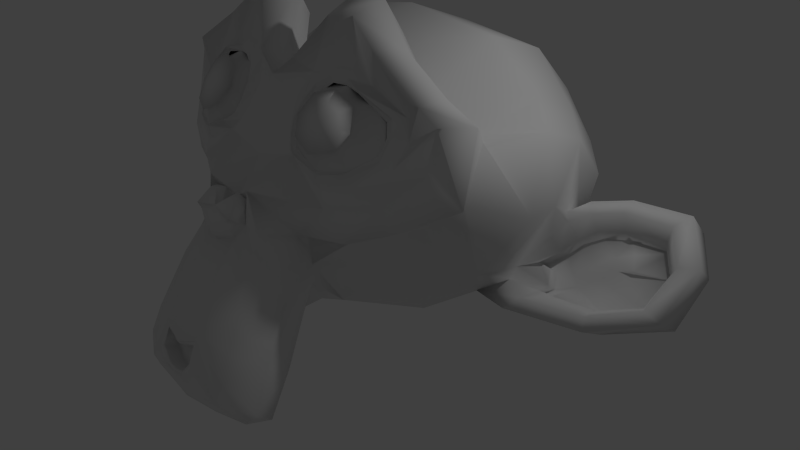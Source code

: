 # Source: monkey.blend  (saved by Blender 2.74.0; exported with 4.5.12 LTS)
import bpy
from mathutils import Matrix  # noqa: F401  (used for matrix-valued properties, if any)

bpy.ops.wm.read_factory_settings(use_empty=True)
scene = bpy.context.scene
scene.name = 'Scene'

# ---- collections
col_collection_1 = bpy.data.collections.new('Collection 1'); scene.collection.children.link(col_collection_1)

# ---- materials (node trees are filled in below, after node groups)
mat_material = bpy.data.materials.new('Material')
mat_material.alpha_threshold = 0.0
mat_material.use_transparent_shadow = False
mat_material.roughness = 0.5

# ---- material node trees

# ---- world
world_world = bpy.data.worlds.new('World'); scene.world = world_world
world_world.color = (0.05088, 0.05088, 0.05088)
world_world.use_sun_shadow = False
world_world.sun_shadow_jitter_overblur = 0.0
world_world.cycles.sampling_method = 'MANUAL'
world_world.cycles.sample_map_resolution = 256

# ---- cameras
cam_camera = bpy.data.cameras.new('Camera')
cam_camera.clip_end = 100.0
cam_camera.lens = 35.0
cam_camera.sensor_width = 32.0
cam_camera.sensor_height = 18.0
cam_camera.ortho_scale = 7.314
cam_camera.dof.focus_distance = 0.0
cam_camera.dof.aperture_fstop = 128.0

# ---- lights
light_lamp = bpy.data.lights.new('Lamp', 'POINT')
light_lamp.transmission_factor = 0.0
light_lamp.cutoff_distance = 30.0
light_lamp.energy = 100.0
light_lamp.shadow_buffer_clip_start = 1.001
light_lamp.shadow_soft_size = 0.1
light_lamp.shadow_maximum_resolution = 0.006
light_lamp.use_absolute_resolution = True
light_lamp.cycles.use_multiple_importance_sampling = False

# ---- meshes
me_suzanne = bpy.data.meshes.new('Suzanne')
me_suzanne.from_pydata([(1.198, -1.505, 3.166), (-1.198, -1.505, 3.166), (1.369, -1.435, 2.887), (-1.369, -1.435, 2.887), (1.497, -1.247, 2.631), (-1.497, -1.247, 2.631), (0.9626, -1.455, 2.513), (-0.9626, -1.455, 2.513), (0.9626, -1.602, 2.793), (-0.9626, -1.602, 2.793), (0.9626, -1.588, 3.119), (-0.9626, -1.588, 3.119), (0.7487, -1.575, 3.214), (-0.7487, -1.575, 3.214), (0.5562, -1.559, 2.971), (-0.5562, -1.559, 2.971), (0.4278, -1.407, 2.739), (-0.4278, -1.407, 2.739), (0.2139, -1.137, 3.176), (-0.2139, -1.137, 3.176), (0.3851, -1.331, 3.308), (-0.3851, -1.331, 3.308), (0.6632, -1.456, 3.392), (-0.6632, -1.456, 3.392), (0.7487, -1.324, 3.586), (-0.7487, -1.324, 3.586), (0.5562, -1.104, 3.644), (-0.5562, -1.104, 3.644), (0.4278, -0.8192, 3.607), (-0.4278, -0.8192, 3.607), (0.9626, -0.6285, 3.736), (-0.9626, -0.6285, 3.736), (0.9626, -0.9547, 3.75), (-0.9626, -0.9547, 3.75), (0.9626, -1.24, 3.633), (-0.9626, -1.24, 3.633), (1.198, -1.253, 3.539), (-1.198, -1.253, 3.539), (1.369, -0.9797, 3.56), (-1.369, -0.9797, 3.56), (1.497, -0.6598, 3.499), (-1.497, -0.6598, 3.499), (1.711, -0.9239, 3.032), (-1.711, -0.9239, 3.032), (1.54, -1.172, 3.2), (-1.54, -1.172, 3.2), (1.284, -1.367, 3.332), (-1.284, -1.367, 3.332), (1.305, -1.402, 3.356), (-1.305, -1.402, 3.356), (1.219, -1.276, 3.58), (-1.219, -1.276, 3.58), (0.9626, -1.27, 3.705), (-0.9626, -1.27, 3.705), (0.7273, -1.365, 3.64), (-0.7273, -1.365, 3.64), (0.6204, -1.509, 3.427), (-0.6204, -1.509, 3.427), (0.7273, -1.641, 3.233), (-0.7273, -1.641, 3.233), (0.9626, -1.526, 3.439), (-0.9626, -1.526, 3.439), (0.9626, -1.665, 3.12), (-0.9626, -1.665, 3.12), (1.219, -1.552, 3.173), (-1.219, -1.552, 3.173), (4.259e-16, -1.044, 3.733), (4.444e-16, -1.341, 3.676), (8.046e-16, -2.728, 1.205), (6.773e-16, -2.283, 2.092), (6.305e-16, -2.115, 2.417), (8.382e-16, -2.836, 0.9682), (4.486e-16, -0.7609, 3.464), (3.96e-16, -0.4383, 3.788), (4.008e-16, 2.599, 2.819), (5.471e-16, 2.775, 1.589), (7.123e-16, 1.966, 0.5088), (8.169e-16, 0.1904, 0.2122), (0.5562, -1.583, 2.057), (-0.5562, -1.583, 2.057), (0.8557, -1.984, 1.502), (-0.8557, -1.984, 1.502), (0.9626, -2.38, 0.9176), (-0.9626, -2.38, 0.9176), (1.005, -2.591, 0.4147), (-1.005, -2.591, 0.4147), (0.8985, -2.657, 0.2787), (-0.8985, -2.657, 0.2787), (0.492, -2.764, 0.2735), (-0.492, -2.764, 0.2735), (9.247e-16, -2.841, 0.274), (1.198, -1.44, 2.116), (-1.198, -1.44, 2.116), (1.733, -1.302, 2.358), (-1.733, -1.302, 2.358), (2.268, -0.802, 2.64), (-2.268, -0.802, 2.64), (2.353, -0.7072, 3.505), (-2.353, -0.7072, 3.505), (1.947, -0.6942, 3.677), (-1.947, -0.6942, 3.677), (1.348, -0.6561, 4.039), (-1.348, -0.6561, 4.039), (0.8771, -0.5228, 4.465), (-0.8771, -0.5228, 4.465), (0.4278, -0.6358, 4.412), (-0.4278, -0.6358, 4.412), (0.1711, -0.9657, 3.887), (-0.1711, -0.9657, 3.887), (0.4492, -1.139, 3.745), (-0.4492, -1.139, 3.745), (0.3423, -1.289, 3.485), (-0.3423, -1.289, 3.485), (0.5562, -1.559, 2.971), (-0.5562, -1.559, 2.971), (1.027, -1.59, 2.734), (-1.027, -1.59, 2.734), (1.348, -1.448, 2.792), (-1.348, -1.448, 2.792), (1.711, -1.203, 3.04), (-1.711, -1.203, 3.04), (1.754, -1.035, 3.288), (-1.754, -1.035, 3.288), (1.647, -0.9506, 3.489), (-1.647, -0.9506, 3.489), (1.177, -0.9787, 3.715), (-1.177, -0.9787, 3.715), (0.6845, -1.019, 3.845), (-0.6845, -1.019, 3.845), (8.339e-16, -2.86, 1.01), (0.2995, -2.788, 1.116), (-0.2995, -2.788, 1.116), (0.3209, -2.915, 0.8144), (-0.3209, -2.915, 0.8144), (0.1711, -2.951, 0.6841), (-0.1711, -2.951, 0.6841), (8.814e-16, -2.945, 0.6544), (6.38e-16, -2.02, 2.327), (6.202e-16, -1.919, 2.439), (0.2781, -1.931, 2.422), (-0.2781, -1.931, 2.422), (0.3423, -2.068, 2.256), (-0.3423, -2.068, 2.256), (0.2353, -2.146, 2.103), (-0.2353, -2.146, 2.103), (1.091, -1.615, 2.544), (-1.091, -1.615, 2.544), (1.69, -1.353, 2.703), (-1.69, -1.353, 2.703), (1.989, -1.072, 3.003), (-1.989, -1.072, 3.003), (2.032, -0.9328, 3.477), (-2.032, -0.9328, 3.477), (1.883, -1.032, 3.673), (-1.883, -1.032, 3.673), (1.198, -0.9881, 4.083), (-1.198, -0.9881, 4.083), (0.8557, -0.9329, 4.355), (-0.8557, -0.9329, 4.355), (0.5562, -1.004, 4.326), (-0.5562, -1.004, 4.326), (0.2781, -1.274, 3.889), (-0.2781, -1.274, 3.889), (0.3423, -2.018, 2.636), (-0.3423, -2.018, 2.636), (0.5776, -2.315, 1.7), (-0.5776, -2.315, 1.7), (0.6845, -2.658, 1.08), (-0.6845, -2.658, 1.08), (0.7273, -2.784, 0.7779), (-0.7273, -2.784, 0.7779), (0.6418, -2.857, 0.5174), (-0.6418, -2.857, 0.5174), (0.4492, -2.881, 0.4819), (-0.4492, -2.881, 0.4819), (9.049e-16, -2.923, 0.4585), (5.58e-16, -1.596, 2.841), (4.98e-16, -1.433, 3.273), (0.8985, -0.9719, 3.839), (-0.8985, -0.9719, 3.839), (0.4492, -1.505, 3.089), (-0.4492, -1.505, 3.089), (0.3637, -1.415, 3.261), (-0.3637, -1.415, 3.261), (0.3209, -2.74, 1.187), (-0.3209, -2.74, 1.187), (0.2139, -2.404, 1.76), (-0.2139, -2.404, 1.76), (7.232e-16, -2.404, 1.76), (6.841e-16, -2.206, 2.014), (0.2567, -2.211, 2.198), (-0.2567, -2.211, 2.198), (0.3637, -2.175, 2.328), (-0.3637, -2.175, 2.328), (0.2995, -1.995, 2.517), (-0.2995, -1.995, 2.517), (0.107, -1.983, 2.535), (-0.107, -1.983, 2.535), (6.325e-16, -2.21, 2.429), (0.1284, -2.09, 2.53), (-0.1284, -2.09, 2.53), (0.2567, -2.102, 2.512), (-0.2567, -2.102, 2.512), (0.2995, -2.246, 2.376), (-0.2995, -2.246, 2.376), (0.2139, -2.228, 2.287), (-0.2139, -2.228, 2.287), (6.642e-16, -2.288, 2.199), (0.7059, -1.757, 1.762), (-0.7059, -1.757, 1.762), (0.4492, -2.004, 2.161), (-0.4492, -2.004, 2.161), (0.492, -2.112, 2.002), (-0.492, -2.112, 2.002), (0.6418, -1.661, 1.904), (-0.6418, -1.661, 1.904), (8.761e-16, -2.921, 0.6899), (0.1284, -2.909, 0.7076), (-0.1284, -2.909, 0.7076), (0.2567, -2.891, 0.8499), (-0.2567, -2.891, 0.8499), (0.2567, -2.806, 1.051), (-0.2567, -2.806, 1.051), (8.474e-16, -2.707, 0.8546), (0.2567, -2.676, 0.9374), (-0.2567, -2.676, 0.9374), (0.2567, -2.719, 0.7597), (-0.2567, -2.719, 0.7597), (0.1284, -2.761, 0.6591), (-0.1284, -2.761, 0.6591), (8.765e-16, -2.773, 0.6414), (0.4706, -1.456, 3.314), (-0.4706, -1.456, 3.314), (0.5134, -1.534, 3.161), (-0.5134, -1.534, 3.161), (0.9199, -1.079, 3.757), (-0.9199, -1.079, 3.757), (0.7487, -1.127, 3.763), (-0.7487, -1.127, 3.763), (1.155, -1.163, 3.71), (-1.155, -1.163, 3.71), (1.54, -1.057, 3.484), (-1.54, -1.057, 3.484), (1.604, -1.136, 3.33), (-1.604, -1.136, 3.33), (1.583, -1.262, 3.105), (-1.583, -1.262, 3.105), (1.305, -1.494, 2.953), (-1.305, -1.494, 2.953), (1.027, -1.607, 2.9), (-1.027, -1.607, 2.9), (0.6204, -1.624, 3.066), (-0.6204, -1.624, 3.066), (0.492, -1.336, 3.492), (-0.492, -1.336, 3.492), (0.5776, -1.216, 3.669), (-0.5776, -1.216, 3.669), (0.6418, -1.187, 3.597), (-0.6418, -1.187, 3.597), (0.5348, -1.283, 3.456), (-0.5348, -1.283, 3.456), (0.6632, -1.547, 3.066), (-0.6632, -1.547, 3.066), (1.027, -1.536, 2.929), (-1.027, -1.536, 2.929), (1.262, -1.435, 2.964), (-1.262, -1.435, 2.964), (1.497, -1.22, 3.129), (-1.497, -1.22, 3.129), (1.519, -1.112, 3.288), (-1.519, -1.112, 3.288), (1.455, -1.046, 3.424), (-1.455, -1.046, 3.424), (1.134, -1.121, 3.656), (-1.134, -1.121, 3.656), (0.7701, -1.145, 3.698), (-0.7701, -1.145, 3.698), (0.9199, -1.098, 3.692), (-0.9199, -1.098, 3.692), (0.5562, -1.457, 3.16), (-0.5562, -1.457, 3.16), (0.5348, -1.373, 3.284), (-0.5348, -1.373, 3.284), (0.2995, -0.6947, 3.6), (-0.2995, -0.6947, 3.6), (0.5348, -0.4008, 4.073), (-0.5348, -0.4008, 4.073), (0.9199, -0.3117, 4.09), (-0.9199, -0.3117, 4.09), (1.326, -0.4268, 3.729), (-1.326, -0.4268, 3.729), (1.861, -0.4409, 3.403), (-1.861, -0.4409, 3.403), (2.182, -0.4419, 3.248), (-2.182, -0.4419, 3.248), (2.118, -0.6185, 2.567), (-2.118, -0.6185, 2.567), (1.647, -0.9588, 2.255), (-1.647, -0.9588, 2.255), (1.198, -1.227, 2.126), (-1.198, -1.227, 2.126), (3.136e-16, 0.703, 4.101), (3.226e-16, 1.668, 3.733), (7.864e-16, 1.205, 0.1461), (7.872e-16, -1.152, 0.862), (9.343e-16, -2.563, 0.1119), (8.88e-16, -2.034, 0.322), (8.106e-16, -1.621, 0.8176), (7.854e-16, -1.401, 0.9526), (2.332, 0.2158, 2.235), (-2.332, 0.2158, 2.235), (2.353, 0.578, 2.274), (-2.353, 0.578, 2.274), (2.118, 1.38, 1.551), (-2.118, 1.38, 1.551), (1.262, 2.246, 1.533), (-1.262, 2.246, 1.533), (2.011, -0.2511, 1.621), (-2.011, -0.2511, 1.621), (1.626, 0.1607, 1.085), (-1.626, 0.1607, 1.085), (1.754, 0.9429, 0.9429), (-1.754, 0.9429, 0.9429), (0.9199, 1.57, 0.7251), (-0.9199, 1.57, 0.7251), (0.6418, -1.48, 1.446), (-0.6418, -1.48, 1.446), (0.492, -1.24, 1.076), (-0.492, -1.24, 1.076), (0.7915, -1.979, 0.5946), (-0.7915, -1.979, 0.5946), (0.6845, -1.673, 1.085), (-0.6845, -1.673, 1.085), (0.8985, -2.326, 0.1578), (-0.8985, -2.326, 0.1578), (0.3851, -2.015, 0.4643), (-0.3851, -2.015, 0.4643), (0.3423, -1.662, 0.9484), (-0.3423, -1.662, 0.9484), (0.4492, -2.462, 0.1469), (-0.4492, -2.462, 0.1469), (0.599, -1.426, 1.641), (-0.599, -1.426, 1.641), (0.5776, -1.43, 1.825), (-0.5776, -1.43, 1.825), (0.5562, -1.417, 1.997), (-0.5562, -1.417, 1.997), (0.5776, -0.991, 0.9855), (-0.5776, -0.991, 0.9855), (0.8129, 0.1034, 0.5035), (-0.8129, 0.1034, 0.5035), (0.9413, 0.9752, 0.4561), (-0.9413, 0.9752, 0.4561), (1.241, 2.179, 2.999), (-1.241, 2.179, 2.999), (1.241, 1.566, 3.621), (-1.241, 1.566, 3.621), (1.241, 0.7551, 3.911), (-1.241, 0.7551, 3.911), (1.262, -0.1913, 3.466), (-1.262, -0.1913, 3.466), (1.989, -0.1584, 3.057), (-1.989, -0.1584, 3.057), (1.733, 0.03755, 3.079), (-1.733, 0.03755, 3.079), (1.754, 0.9349, 3.298), (-1.754, 0.9349, 3.298), (2.182, 0.5597, 3.087), (-2.182, 0.5597, 3.087), (2.182, 1.193, 2.84), (-2.182, 1.193, 2.84), (1.754, 1.574, 3.021), (-1.754, 1.574, 3.021), (1.754, 2.033, 2.478), (-1.754, 2.033, 2.478), (2.182, 1.622, 2.291), (-2.182, 1.622, 2.291), (1.69, 1.813, 1.465), (-1.69, 1.813, 1.465), (1.326, 1.257, 0.834), (-1.326, 1.257, 0.834), (2.246, 0.9444, 2.052), (-2.246, 0.9444, 2.052), (1.112, -0.62, 1.458), (-1.112, -0.62, 1.458), (1.177, 0.1591, 0.8532), (-1.177, 0.1591, 0.8532), (2.439, 1.135, 2.182), (-2.439, 1.135, 2.182), (2.118, 0.04809, 1.109), (-2.118, 0.04809, 1.109), (2.845, 0.5687, 0.886), (-2.845, 0.5687, 0.886), (3.508, 1.039, 1.085), (-3.508, 1.039, 1.085), (3.701, 1.429, 1.699), (-3.701, 1.429, 1.699), (3.38, 1.716, 2.124), (-3.38, 1.716, 2.124), (2.802, 1.42, 2.221), (-2.802, 1.42, 2.221), (2.781, 1.271, 2.115), (-2.781, 1.271, 2.115), (3.252, 1.537, 2.013), (-3.252, 1.537, 2.013), (3.466, 1.345, 1.652), (-3.466, 1.345, 1.652), (3.316, 1.022, 1.174), (-3.316, 1.022, 1.174), (2.824, 0.6114, 1.064), (-2.824, 0.6114, 1.064), (2.268, 0.1737, 1.257), (-2.268, 0.1737, 1.257), (2.524, 1.028, 2.099), (-2.524, 1.028, 2.099), (2.588, 1.103, 1.867), (-2.588, 1.103, 1.867), (2.417, 0.4228, 1.243), (-2.417, 0.4228, 1.243), (2.845, 0.8131, 1.056), (-2.845, 0.8131, 1.056), (3.252, 1.134, 1.149), (-3.252, 1.134, 1.149), (3.38, 1.374, 1.504), (-3.38, 1.374, 1.504), (3.209, 1.524, 1.764), (-3.209, 1.524, 1.764), (2.802, 1.323, 1.848), (-2.802, 1.323, 1.848), (2.31, 0.9022, 1.952), (-2.31, 0.9022, 1.952), (2.289, 0.8642, 1.59), (-2.289, 0.8642, 1.59), (2.075, 0.7443, 1.413), (-2.075, 0.7443, 1.413), (2.246, 0.7323, 1.395), (-2.246, 0.7323, 1.395), (2.31, 0.6245, 1.236), (-2.31, 0.6245, 1.236), (2.225, 0.5765, 1.165), (-2.225, 0.5765, 1.165), (1.989, 0.1398, 1.512), (-1.989, 0.1398, 1.512), (1.968, 0.3342, 1.303), (-1.968, 0.3342, 1.303), (1.968, 0.4655, 1.421), (-1.968, 0.4655, 1.421), (2.182, 0.7703, 1.757), (-2.182, 0.7703, 1.757), (2.439, 0.9543, 1.762), (-2.439, 0.9543, 1.762), (2.439, 1.066, 1.66), (-2.439, 1.066, 1.66), (2.225, 0.6828, 1.093), (-2.225, 0.6828, 1.093), (2.332, 0.7308, 1.164), (-2.332, 0.7308, 1.164), (2.268, 0.8267, 1.306), (-2.268, 0.8267, 1.306), (2.096, 0.8506, 1.341), (-2.096, 0.8506, 1.341), (2.31, 0.9705, 1.518), (-2.31, 0.9705, 1.518), (2.845, 1.423, 1.729), (-2.845, 1.423, 1.729), (3.252, 1.606, 1.656), (-3.252, 1.606, 1.656), (3.444, 1.468, 1.414), (-3.444, 1.468, 1.414), (3.316, 1.211, 1.072), (-3.316, 1.211, 1.072), (2.867, 0.9372, 0.9726), (-2.867, 0.9372, 0.9726), (2.417, 0.5588, 1.177), (-2.417, 0.5588, 1.177), (2.61, 1.203, 1.748), (-2.61, 1.203, 1.748), (2.439, 0.8923, 1.364), (-2.439, 0.8923, 1.364), (2.567, 0.8381, 1.246), (-2.567, 0.8381, 1.246), (2.738, 1.005, 1.34), (-2.738, 1.005, 1.34), (2.631, 1.041, 1.47), (-2.631, 1.041, 1.47), (2.781, 1.19, 1.576), (-2.781, 1.19, 1.576), (2.888, 1.136, 1.458), (-2.888, 1.136, 1.458), (3.038, 1.19, 1.499), (-3.038, 1.19, 1.499), (2.973, 1.286, 1.641), (-2.973, 1.286, 1.641), (2.802, 1.75, 1.869), (-2.802, 1.75, 1.869), (3.423, 1.94, 1.844), (-3.423, 1.94, 1.844), (3.744, 1.57, 1.526), (-3.744, 1.57, 1.526), (3.594, 1.269, 0.9288), (-3.594, 1.269, 0.9288), (2.845, 0.9648, 0.6698), (-2.845, 0.9648, 0.6698), (2.161, 0.5328, 0.8329), (-2.161, 0.5328, 0.8329), (2.353, 1.436, 1.901), (-2.353, 1.436, 1.901)], [], [(46, 0, 2, 44), (3, 1, 47, 45), (44, 2, 4, 42), (5, 3, 45, 43), (2, 8, 6, 4), (7, 9, 3, 5), (0, 10, 8, 2), (9, 11, 1, 3), (10, 12, 14, 8), (15, 13, 11, 9), (8, 14, 16, 6), (17, 15, 9, 7), (14, 20, 18, 16), (19, 21, 15, 17), (12, 22, 20, 14), (21, 23, 13, 15), (22, 24, 26, 20), (27, 25, 23, 21), (20, 26, 28, 18), (29, 27, 21, 19), (26, 32, 30, 28), (31, 33, 27, 29), (24, 34, 32, 26), (33, 35, 25, 27), (34, 36, 38, 32), (39, 37, 35, 33), (32, 38, 40, 30), (41, 39, 33, 31), (38, 44, 42, 40), (43, 45, 39, 41), (36, 46, 44, 38), (45, 47, 37, 39), (46, 36, 50, 48), (51, 37, 47, 49), (36, 34, 52, 50), (53, 35, 37, 51), (34, 24, 54, 52), (55, 25, 35, 53), (24, 22, 56, 54), (57, 23, 25, 55), (22, 12, 58, 56), (59, 13, 23, 57), (12, 10, 62, 58), (63, 11, 13, 59), (10, 0, 64, 62), (65, 1, 11, 63), (0, 46, 48, 64), (49, 47, 1, 65), (60, 64, 48), (49, 65, 61), (62, 64, 60), (61, 65, 63), (60, 58, 62), (63, 59, 61), (60, 56, 58), (59, 57, 61), (60, 54, 56), (57, 55, 61), (60, 52, 54), (55, 53, 61), (60, 50, 52), (53, 51, 61), (60, 48, 50), (51, 49, 61), (88, 173, 175, 90), (175, 174, 89, 90), (86, 171, 173, 88), (174, 172, 87, 89), (84, 169, 171, 86), (172, 170, 85, 87), (82, 167, 169, 84), (170, 168, 83, 85), (80, 165, 167, 82), (168, 166, 81, 83), (78, 91, 145, 163), (146, 92, 79, 164), (91, 93, 147, 145), (148, 94, 92, 146), (93, 95, 149, 147), (150, 96, 94, 148), (95, 97, 151, 149), (152, 98, 96, 150), (97, 99, 153, 151), (154, 100, 98, 152), (99, 101, 155, 153), (156, 102, 100, 154), (101, 103, 157, 155), (158, 104, 102, 156), (103, 105, 159, 157), (160, 106, 104, 158), (105, 107, 161, 159), (162, 108, 106, 160), (107, 66, 67, 161), (67, 66, 108, 162), (109, 127, 159, 161), (160, 128, 110, 162), (127, 178, 157, 159), (158, 179, 128, 160), (125, 155, 157, 178), (158, 156, 126, 179), (123, 153, 155, 125), (156, 154, 124, 126), (121, 151, 153, 123), (154, 152, 122, 124), (119, 149, 151, 121), (152, 150, 120, 122), (117, 147, 149, 119), (150, 148, 118, 120), (115, 145, 147, 117), (148, 146, 116, 118), (113, 163, 145, 115), (146, 164, 114, 116), (113, 180, 176, 163), (176, 181, 114, 164), (109, 161, 67, 111), (67, 162, 110, 112), (111, 67, 177, 182), (177, 67, 112, 183), (176, 180, 182, 177), (183, 181, 176, 177), (134, 136, 175, 173), (175, 136, 135, 174), (132, 134, 173, 171), (174, 135, 133, 172), (130, 132, 171, 169), (172, 133, 131, 170), (165, 186, 184, 167), (185, 187, 166, 168), (130, 169, 167, 184), (168, 170, 131, 185), (143, 189, 188, 186), (188, 189, 144, 187), (184, 186, 188, 68), (188, 187, 185, 68), (129, 130, 184, 68), (185, 131, 129, 68), (141, 192, 190, 143), (191, 193, 142, 144), (139, 194, 192, 141), (193, 195, 140, 142), (138, 196, 194, 139), (195, 197, 138, 140), (137, 70, 196, 138), (197, 70, 137, 138), (189, 143, 190, 69), (191, 144, 189, 69), (69, 190, 205, 207), (206, 191, 69, 207), (70, 198, 199, 196), (200, 198, 70, 197), (196, 199, 201, 194), (202, 200, 197, 195), (194, 201, 203, 192), (204, 202, 195, 193), (192, 203, 205, 190), (206, 204, 193, 191), (198, 203, 201, 199), (202, 204, 198, 200), (198, 207, 205, 203), (206, 207, 198, 204), (138, 139, 163, 176), (164, 140, 138, 176), (139, 141, 210, 163), (211, 142, 140, 164), (141, 143, 212, 210), (213, 144, 142, 211), (143, 186, 165, 212), (166, 187, 144, 213), (80, 208, 212, 165), (213, 209, 81, 166), (208, 214, 210, 212), (211, 215, 209, 213), (78, 163, 210, 214), (211, 164, 79, 215), (130, 129, 71, 221), (71, 129, 131, 222), (132, 130, 221, 219), (222, 131, 133, 220), (134, 132, 219, 217), (220, 133, 135, 218), (136, 134, 217, 216), (218, 135, 136, 216), (216, 217, 228, 230), (229, 218, 216, 230), (217, 219, 226, 228), (227, 220, 218, 229), (219, 221, 224, 226), (225, 222, 220, 227), (221, 71, 223, 224), (223, 71, 222, 225), (223, 230, 228, 224), (229, 230, 223, 225), (224, 228, 226), (227, 229, 225), (182, 180, 233, 231), (234, 181, 183, 232), (111, 182, 231, 253), (232, 183, 112, 254), (109, 111, 253, 255), (254, 112, 110, 256), (180, 113, 251, 233), (252, 114, 181, 234), (113, 115, 249, 251), (250, 116, 114, 252), (115, 117, 247, 249), (248, 118, 116, 250), (117, 119, 245, 247), (246, 120, 118, 248), (119, 121, 243, 245), (244, 122, 120, 246), (121, 123, 241, 243), (242, 124, 122, 244), (123, 125, 239, 241), (240, 126, 124, 242), (125, 178, 235, 239), (236, 179, 126, 240), (178, 127, 237, 235), (238, 128, 179, 236), (127, 109, 255, 237), (256, 110, 128, 238), (237, 255, 257, 275), (258, 256, 238, 276), (235, 237, 275, 277), (276, 238, 236, 278), (239, 235, 277, 273), (278, 236, 240, 274), (241, 239, 273, 271), (274, 240, 242, 272), (243, 241, 271, 269), (272, 242, 244, 270), (245, 243, 269, 267), (270, 244, 246, 268), (247, 245, 267, 265), (268, 246, 248, 266), (249, 247, 265, 263), (266, 248, 250, 264), (251, 249, 263, 261), (264, 250, 252, 262), (233, 251, 261, 279), (262, 252, 234, 280), (255, 253, 259, 257), (260, 254, 256, 258), (253, 231, 281, 259), (282, 232, 254, 260), (231, 233, 279, 281), (280, 234, 232, 282), (66, 107, 283, 72), (284, 108, 66, 72), (107, 105, 285, 283), (286, 106, 108, 284), (105, 103, 287, 285), (288, 104, 106, 286), (103, 101, 289, 287), (290, 102, 104, 288), (101, 99, 291, 289), (292, 100, 102, 290), (99, 97, 293, 291), (294, 98, 100, 292), (97, 95, 295, 293), (296, 96, 98, 294), (95, 93, 297, 295), (298, 94, 96, 296), (93, 91, 299, 297), (300, 92, 94, 298), (307, 308, 327, 337), (328, 308, 307, 338), (306, 307, 337, 335), (338, 307, 306, 336), (305, 306, 335, 339), (336, 306, 305, 340), (88, 90, 305, 339), (305, 90, 89, 340), (86, 88, 339, 333), (340, 89, 87, 334), (84, 86, 333, 329), (334, 87, 85, 330), (82, 84, 329, 331), (330, 85, 83, 332), (329, 335, 337, 331), (338, 336, 330, 332), (329, 333, 339, 335), (340, 334, 330, 336), (325, 331, 337, 327), (338, 332, 326, 328), (80, 82, 331, 325), (332, 83, 81, 326), (208, 341, 343, 214), (344, 342, 209, 215), (80, 325, 341, 208), (342, 326, 81, 209), (78, 214, 343, 345), (344, 215, 79, 346), (78, 345, 299, 91), (300, 346, 79, 92), (76, 323, 351, 303), (352, 324, 76, 303), (303, 351, 349, 77), (350, 352, 303, 77), (77, 349, 347, 304), (348, 350, 77, 304), (304, 347, 327, 308), (328, 348, 304, 308), (325, 327, 347, 341), (348, 328, 326, 342), (295, 297, 317, 309), (318, 298, 296, 310), (75, 315, 323, 76), (324, 316, 75, 76), (301, 357, 355, 302), (356, 358, 301, 302), (302, 355, 353, 74), (354, 356, 302, 74), (74, 353, 315, 75), (316, 354, 74, 75), (291, 293, 361, 363), (362, 294, 292, 364), (363, 361, 367, 365), (368, 362, 364, 366), (365, 367, 369, 371), (370, 368, 366, 372), (371, 369, 375, 373), (376, 370, 372, 374), (313, 377, 373, 375), (374, 378, 314, 376), (315, 353, 373, 377), (374, 354, 316, 378), (353, 355, 371, 373), (372, 356, 354, 374), (355, 357, 365, 371), (366, 358, 356, 372), (357, 359, 363, 365), (364, 360, 358, 366), (289, 291, 363, 359), (364, 292, 290, 360), (73, 359, 357, 301), (358, 360, 73, 301), (283, 285, 287, 289), (288, 286, 284, 290), (283, 289, 359, 73), (360, 290, 284, 73), (72, 283, 73), (73, 284, 72), (293, 295, 309, 361), (310, 296, 294, 362), (309, 311, 367, 361), (368, 312, 310, 362), (311, 381, 369, 367), (370, 382, 312, 368), (313, 375, 369, 381), (370, 376, 314, 382), (347, 349, 385, 383), (386, 350, 348, 384), (317, 383, 385, 319), (386, 384, 318, 320), (297, 299, 383, 317), (384, 300, 298, 318), (299, 343, 341, 383), (342, 344, 300, 384), (341, 347, 383), (384, 348, 342), (299, 345, 343), (344, 346, 300), (313, 321, 379, 377), (380, 322, 314, 378), (315, 377, 379, 323), (380, 378, 316, 324), (319, 385, 379, 321), (380, 386, 320, 322), (349, 351, 379, 385), (380, 352, 350, 386), (323, 379, 351), (352, 380, 324), (399, 387, 413, 401), (414, 388, 400, 402), (399, 401, 403, 397), (404, 402, 400, 398), (397, 403, 405, 395), (406, 404, 398, 396), (395, 405, 407, 393), (408, 406, 396, 394), (393, 407, 409, 391), (410, 408, 394, 392), (391, 409, 411, 389), (412, 410, 392, 390), (409, 419, 417, 411), (418, 420, 410, 412), (407, 421, 419, 409), (420, 422, 408, 410), (405, 423, 421, 407), (422, 424, 406, 408), (403, 425, 423, 405), (424, 426, 404, 406), (401, 427, 425, 403), (426, 428, 402, 404), (401, 413, 415, 427), (416, 414, 402, 428), (317, 319, 443, 441), (444, 320, 318, 442), (319, 389, 411, 443), (412, 390, 320, 444), (309, 317, 441, 311), (442, 318, 310, 312), (381, 429, 413, 387), (414, 430, 382, 388), (411, 417, 439, 443), (440, 418, 412, 444), (437, 445, 443, 439), (444, 446, 438, 440), (433, 445, 437, 435), (438, 446, 434, 436), (431, 447, 445, 433), (446, 448, 432, 434), (429, 447, 431, 449), (432, 448, 430, 450), (413, 429, 449, 415), (450, 430, 414, 416), (311, 447, 429, 381), (430, 448, 312, 382), (311, 441, 445, 447), (446, 442, 312, 448), (441, 443, 445), (446, 444, 442), (415, 449, 451, 475), (452, 450, 416, 476), (449, 431, 461, 451), (462, 432, 450, 452), (431, 433, 459, 461), (460, 434, 432, 462), (433, 435, 457, 459), (458, 436, 434, 460), (435, 437, 455, 457), (456, 438, 436, 458), (437, 439, 453, 455), (454, 440, 438, 456), (439, 417, 473, 453), (474, 418, 440, 454), (427, 415, 475, 463), (476, 416, 428, 464), (425, 427, 463, 465), (464, 428, 426, 466), (423, 425, 465, 467), (466, 426, 424, 468), (421, 423, 467, 469), (468, 424, 422, 470), (419, 421, 469, 471), (470, 422, 420, 472), (417, 419, 471, 473), (472, 420, 418, 474), (457, 455, 479, 477), (480, 456, 458, 478), (477, 479, 481, 483), (482, 480, 478, 484), (483, 481, 487, 485), (488, 482, 484, 486), (485, 487, 489, 491), (490, 488, 486, 492), (463, 475, 485, 491), (486, 476, 464, 492), (451, 483, 485, 475), (486, 484, 452, 476), (451, 461, 477, 483), (478, 462, 452, 484), (457, 477, 461, 459), (462, 478, 458, 460), (453, 473, 479, 455), (480, 474, 454, 456), (471, 481, 479, 473), (480, 482, 472, 474), (469, 487, 481, 471), (482, 488, 470, 472), (467, 489, 487, 469), (488, 490, 468, 470), (465, 491, 489, 467), (490, 492, 466, 468), (463, 491, 465), (466, 492, 464), (391, 389, 503, 501), (504, 390, 392, 502), (393, 391, 501, 499), (502, 392, 394, 500), (395, 393, 499, 497), (500, 394, 396, 498), (397, 395, 497, 495), (498, 396, 398, 496), (399, 397, 495, 493), (496, 398, 400, 494), (387, 399, 493, 505), (494, 400, 388, 506), (493, 501, 503, 505), (504, 502, 494, 506), (493, 495, 499, 501), (500, 496, 494, 502), (495, 497, 499), (500, 498, 496), (313, 381, 387, 505), (388, 382, 314, 506), (313, 505, 503, 321), (504, 506, 314, 322), (319, 321, 503, 389), (504, 322, 320, 390)])
me_suzanne.polygons.foreach_set('use_smooth', [True] * 500)
_uv = me_suzanne.uv_layers.new(name='UVMap')
_uv.uv.foreach_set('vector', [0.1418, 0.1658, 0.09898, 0.0832, 0.1845, -0.05646, 0.2701, 0.09989, 0.8155, 0.9435, 0.901, 1.083, 0.8582, 1.166, 0.7299, 1.1, 0.914, 0.09989, 0.7824, -0.05646, 0.8765, -0.1847, 1.038, 0.01599, 0.8765, 0.8153, 0.7824, 0.9435, 0.914, 1.1, 1.038, 1.016, 0.1845, 0.9435, -0.01868, 0.8966, -0.01868, 0.7567, 0.2487, 0.8153, 0.01868, 0.7567, 0.01868, 0.8966, -0.1845, 0.9435, -0.2487, 0.8153, 0.09898, 0.0832, -0.01868, 0.05975, -0.01868, -0.1034, 0.1845, -0.05646, 0.01868, 0.8966, 0.01868, 1.06, -0.09898, 1.083, -0.1845, 0.9435, 0.9813, 0.05975, 0.8744, 0.1072, 0.7781, -0.01451, 0.9813, -0.1034, 0.2219, 0.9855, 0.1256, 1.107, 0.01868, 1.06, 0.01868, 0.8966, 0.9813, 0.8966, 0.7781, 0.9855, 0.7139, 0.8693, 0.9813, 0.7567, 0.2861, 0.8693, 0.2219, 0.9855, 0.01868, 0.8966, 0.01868, 0.7567, 0.7204, 0.9855, 0.8343, 1.154, 0.9317, 1.088, 0.7967, 0.8693, 0.9317, 0.0879, 0.8343, 0.1538, 0.7204, -0.01451, 0.7967, -0.1307, 0.8744, 0.1072, 0.8316, 0.1958, 0.6925, 0.1538, 0.7781, -0.01451, 0.3075, 0.1538, 0.1684, 0.1958, 0.1256, 0.1072, 0.2219, -0.01451, 0.8316, 0.7722, 0.8744, 0.8382, 0.7781, 0.9481, 0.6925, 0.8343, 0.2219, 0.9481, 0.1256, 0.8382, 0.1684, 0.7722, 0.3075, 0.8343, 0.8343, 0.1538, 0.9481, 0.3222, 1.09, 0.3034, 0.9317, 0.0879, 0.09038, 0.3034, -0.05189, 0.3222, -0.1657, 0.1538, -0.06829, 0.0879, 0.7781, 0.9481, 0.9813, 1.023, 0.9813, 1.186, 0.7139, 1.09, 0.01868, 0.1857, 0.01868, 0.02263, 0.2219, -0.05189, 0.2861, 0.09038, 0.8744, 0.8382, 0.9813, 0.8798, 0.9813, 1.023, 0.7781, 0.9481, 0.01868, 0.02263, 0.01868, -0.1202, 0.1256, -0.1618, 0.2219, -0.05189, 0.9813, 0.8798, 1.099, 0.8736, 1.185, 1.01, 0.9813, 1.023, 0.8155, 0.01013, 0.901, -0.1264, 1.019, -0.1202, 1.019, 0.02263, 0.9813, 0.02263, 1.185, 0.01013, 1.249, 0.1701, 0.9813, 0.1857, 0.7513, 0.1701, 0.8155, 0.01013, 1.019, 0.02263, 1.019, 0.1857, 0.01013, 0.2802, -0.08601, 0.09989, 0.03803, 0.01599, 0.1701, 0.2495, 0.03803, 0.01599, -0.08601, 0.09989, 0.01013, 0.2802, 0.1701, 0.2495, 0.8736, 0.2693, 0.8165, 0.1658, 0.914, 0.09989, 1.01, 0.2802, 0.914, 0.09989, 0.8165, 0.1658, 0.8736, 0.2693, 1.01, 0.2802, 0.8165, 0.1658, 0.8736, 0.2693, 0.8619, 0.2901, 0.7988, 0.1778, 0.8619, 0.2901, 0.8736, 0.2693, 0.8165, 0.1658, 0.7988, 0.1778, 0.09898, 0.2693, -0.01868, 0.3167, -0.01868, 0.3524, 0.1097, 0.2901, 0.01868, 0.3524, 0.01868, 0.3167, -0.09898, 0.2693, -0.1097, 0.2901, 0.9813, 0.3167, 0.8744, 0.2932, 0.8637, 0.3201, 0.9813, 0.3524, 0.1363, 0.3201, 0.1256, 0.2932, 0.01868, 0.3167, 0.01868, 0.3524, 0.8382, 0.2932, 0.7722, 0.1958, 0.7457, 0.2137, 0.8176, 0.3201, 0.7457, 0.2137, 0.7722, 0.1958, 0.8382, 0.2932, 0.8176, 0.3201, 0.7722, 0.1958, 0.7123, 0.1072, 0.6797, 0.1163, 0.7457, 0.2137, 0.6797, 0.1163, 0.7123, 0.1072, 0.7722, 0.1958, 0.7457, 0.2137, 0.8744, 0.7123, 0.9813, 0.7061, 0.9813, 0.6675, 0.8637, 0.6797, 0.01868, 0.6675, 0.01868, 0.7061, 0.1256, 0.7123, 0.1363, 0.6797, 0.9813, 0.7061, 1.099, 0.7477, 1.11, 0.724, 0.9813, 0.6675, 0.8903, 0.724, 0.901, 0.7477, 1.019, 0.7061, 1.019, 0.6675, 0.7477, 0.0832, 0.8165, 0.1658, 0.7988, 0.1778, 0.724, 0.08633, 0.7988, 0.1778, 0.8165, 0.1658, 0.7477, 0.0832, 0.724, 0.08633, 0.9813, 0.2197, 1.11, 0.08633, 1.152, 0.1778, 0.8475, 0.1778, 0.8903, 0.08633, 1.019, 0.2197, 0.9813, 0.06001, 1.11, 0.08633, 0.9813, 0.2197, 0.01868, 0.2197, -0.1097, 0.08633, 0.01868, 0.06001, 0.9813, 0.2197, 0.8637, 0.1163, 0.9813, 0.06001, 0.01868, 0.06001, 0.1363, 0.1163, 0.01868, 0.2197, 0.9813, 0.2197, 0.8102, 0.2137, 0.8637, 0.1163, 0.1363, 0.1163, 0.1898, 0.2137, 0.01868, 0.2197, 0.9813, 0.2197, 0.8637, 0.3201, 0.8102, 0.2137, 0.1898, 0.2137, 0.1363, 0.3201, 0.01868, 0.2197, 0.9813, 0.2197, 0.9813, 0.3524, 0.8637, 0.3201, 0.1363, 0.3201, 0.01868, 0.3524, 0.01868, 0.2197, 0.9813, 0.2197, 1.11, 0.2901, 0.9813, 0.3524, 0.01868, 0.3524, -0.1097, 0.2901, 0.01868, 0.2197, 0.9813, 0.2197, 1.152, 0.1778, 1.11, 0.2901, 0.8903, 0.2901, 0.8475, 0.1778, 1.019, 0.2197, 0.746, 0.6367, 0.7246, 0.741, 0.5, 0.7292, 0.5, 0.637, 0.5, 0.7292, 0.2754, 0.741, 0.254, 0.6367, 0.5, 0.637, 0.9492, 0.6394, 0.8209, 0.7587, 0.7246, 0.741, 0.746, 0.6367, 0.2754, 0.741, 0.1791, 0.7587, 0.05077, 0.6394, 0.254, 0.6367, 0.002713, 0.7074, -0.1363, 0.889, -0.1791, 0.7587, -0.05077, 0.6394, 0.1791, 0.7587, 0.1363, 0.889, -0.002713, 0.7074, 0.05077, 0.6394, 0.3101, 0.9588, 0.1712, 1.04, 0.1079, 0.889, 0.2045, 0.7074, 0.1079, 0.889, 0.1712, 1.04, 0.3101, 0.9588, 0.2045, 0.7074, 0.5078, 0.2512, 0.3423, 0.3502, 0.1712, 0.03985, 0.3101, -0.04118, 0.1712, 0.03985, 0.3423, 0.3502, 0.5078, 0.2512, 0.3101, -0.04118, 0.7781, 0.5287, 1.099, 0.5579, 1.045, 0.7721, 0.6711, 0.8179, 0.9545, 0.7721, 0.901, 0.5579, 1.222, 0.5287, 1.329, 0.8179, 0.09898, 0.5579, 0.3664, 0.6791, 0.345, 0.8513, 0.0455, 0.7721, 0.655, 0.8513, 0.6336, 0.6791, 0.901, 0.5579, 0.9545, 0.7721, 0.3664, 0.6791, 0.6338, 0.8198, 0.4947, 1.002, 0.345, 0.8513, 0.5053, 0.001657, 0.3662, -0.1802, 0.6336, -0.3209, 0.655, -0.1487, 0.6338, 0.8198, 0.6766, 1.253, 0.5161, 1.239, 0.4947, 1.002, 0.4839, 0.2385, 0.3234, 0.2526, 0.3662, -0.1802, 0.5053, 0.001657, 0.6766, 0.1464, 0.4733, 0.1529, 0.4413, -0.01619, 0.5161, 0.03358, 0.5587, 0.9838, 0.5267, 1.153, 0.3234, 1.146, 0.4839, 1.034, 0.4733, 0.1529, 0.1738, 0.1719, 0.09898, 0.005944, 0.4413, -0.01619, 0.901, 0.005944, 0.8262, 0.1719, 0.5267, 0.1529, 0.5587, -0.01619, 0.1738, 0.1719, -0.06146, 0.2386, -0.07216, 0.03356, 0.09898, 0.005944, 0.07216, 0.03356, 0.06146, 0.2386, -0.1738, 0.1719, -0.09898, 0.005944, 0.9385, 0.2386, 0.7139, 0.1821, 0.7781, -0.002141, 0.9278, 0.03356, 0.2219, 0.9979, 0.2861, 1.182, 0.06146, 1.239, 0.07216, 1.034, 0.1821, 0.7062, 0.01715, 0.4433, -0.1371, 0.4444, -0.002141, 0.663, 0.8629, 0.4444, 1.017, 0.4433, 1.182, 0.7062, 0.9979, 0.663, 0.5856, 0.01715, 0.5, -0.02193, 0.5, -0.1704, 0.639, -0.1371, 0.5, 0.8296, 0.5, 0.9781, 0.4144, 1.017, 0.361, 0.8629, 0.7246, 0.3727, 0.8423, 0.4227, 0.7781, 0.663, 0.639, 0.4444, 0.2219, 0.663, 0.1577, 0.4227, 0.2754, 0.3727, 0.361, 0.4444, 0.8423, 0.4227, 0.9492, 0.4196, 0.9278, 0.6776, 0.7781, 0.663, 0.07216, 0.6776, 0.05077, 0.4196, 0.1577, 0.4227, 0.2219, 0.663, 0.08828, 0.3573, 0.09898, 0.5413, -0.07216, 0.6776, -0.05077, 0.4196, 0.07216, 0.6776, -0.09898, 0.5413, -0.08828, 0.3573, 0.05077, 0.4196, 0.3236, 0.2445, 0.4413, 0.3367, 0.09898, 0.5413, 0.08828, 0.3573, 0.901, 0.5413, 0.5587, 0.3367, 0.6764, 0.2445, 0.9117, 0.3573, 0.3771, 0.1439, 0.5161, 0.2385, 0.4413, 0.3367, 0.3236, 0.2445, 0.5587, 0.3367, 0.4839, 0.2385, 0.6229, 0.1439, 0.6764, 0.2445, 0.3557, 0.01989, 0.4947, 0.001657, 0.5161, 0.2385, 0.3771, 0.1439, 0.4839, 0.2385, 0.5053, 0.001657, 0.6443, 0.01989, 0.6229, 0.1439, 0.1738, 0.8961, 0.345, 0.8513, 0.4947, 1.002, 0.3557, 1.02, 0.5053, 0.001657, 0.655, -0.1487, 0.8262, -0.1039, 0.6443, 0.01989, 0.01341, 0.8669, 0.0455, 0.7721, 0.345, 0.8513, 0.1738, 0.8961, 0.655, 0.8513, 0.9545, 0.7721, 0.9866, 0.8669, 0.8262, 0.8961, 0.7781, 0.9855, 0.6711, 0.8179, 1.045, 0.7721, 1.013, 0.8669, 0.9545, 0.7721, 1.329, 0.8179, 1.222, 0.9855, 0.9866, 0.8669, 0.7781, 0.7204, 0.7246, 0.7475, 0.5, 0.7022, 0.6711, 0.4908, 0.5, 0.7022, 0.2754, 0.7475, 0.2219, 0.7204, 0.3289, 0.4908, 0.7246, 0.3727, 0.639, 0.4444, 0.5, 0.3378, 0.6711, 0.2427, 0.5, 0.3378, 0.361, 0.4444, 0.2754, 0.3727, 0.3289, 0.2427, 0.6711, 0.2427, 0.5, 0.3378, 0.5, 0.1364, 0.6818, 0.1304, 0.5, 0.1364, 0.5, 0.3378, 0.3289, 0.2427, 0.3182, 0.1304, 0.5, 0.9203, 0.7246, 1.045, 0.6818, 1.13, 0.5, 1.136, 0.3182, 0.1304, 0.2754, 0.04464, 0.5, -0.07966, 0.5, 0.1364, 0.5856, 0.8421, 0.5, 0.8272, 0.5, 0.7292, 0.7246, 0.741, 0.5, 0.7292, 0.5, 0.8272, 0.4144, 0.8421, 0.2754, 0.741, 0.6604, 0.9072, 0.5856, 0.8421, 0.7246, 0.741, 0.8209, 0.7587, 0.2754, 0.741, 0.4144, 0.8421, 0.3396, 0.9072, 0.1791, 0.7587, 0.6497, 0.05808, 0.6604, -0.09279, 0.8209, -0.2413, 0.8637, -0.111, 0.1791, 0.7587, 0.3396, 0.9072, 0.3503, 1.058, 0.1363, 0.889, 0.7888, 0.3502, 0.607, 0.3802, 0.6604, 0.09352, 0.8423, 0.03985, 0.3396, 0.09352, 0.393, 0.3802, 0.2112, 0.3502, 0.1577, 0.03985, 0.6497, 0.05808, 0.8637, -0.111, 0.8423, 0.03985, 0.6604, 0.09352, 0.1577, 0.03985, 0.1363, -0.111, 0.3503, 0.05808, 0.3396, 0.09352, 0.6177, 0.5514, 0.5, 0.5071, 0.5, 0.3802, 0.607, 0.3802, 0.5, 0.3802, 0.5, 0.5071, 0.3823, 0.5514, 0.393, 0.3802, 0.6604, 0.09352, 0.607, 0.3802, 0.5, 0.3802, 0.5, 0.1024, 0.5, 0.3802, 0.393, 0.3802, 0.3396, 0.09352, 0.5, 0.1024, 0.5, 0.004926, 0.6497, 0.05808, 0.6604, 0.09352, 0.5, 0.1024, 0.3396, 0.09352, 0.3503, 0.05808, 0.5, 0.004926, 0.5, 0.1024, 0.4658, 0.6282, 0.4127, 0.6642, 0.3944, 0.599, 0.4268, 0.5514, 0.3944, 0.599, 0.4127, 0.6642, 0.4658, 0.6282, 0.4268, 0.5514, 0.5346, 0.7108, 0.5023, 0.7585, 0.4127, 0.6642, 0.4658, 0.6282, 0.4127, 0.6642, 0.5023, 0.7585, 0.5346, 0.7108, 0.4658, 0.6282, 0.5, 0.7197, 0.5535, 0.7674, 0.6497, 0.7585, 0.639, 0.7108, 0.3503, 0.7585, 0.4465, 0.7674, 0.5, 0.7197, 0.361, 0.7108, 0.4898, 0.6637, 0.4426, 0.7085, 0.5083, 0.7674, 0.5406, 0.7197, 0.5083, 0.7674, 0.4426, 0.7085, 0.4898, 0.6637, 0.5406, 0.7197, 0.5, 0.5071, 0.6177, 0.5514, 0.6284, 0.599, 0.5, 0.5459, 0.3716, 0.599, 0.3823, 0.5514, 0.5, 0.5071, 0.5, 0.5459, 0.5, 0.5459, 0.6284, 0.599, 0.607, 0.6436, 0.5, 0.5993, 0.393, 0.6436, 0.3716, 0.599, 0.5, 0.5459, 0.5, 0.5993, 0.5, 0.4426, 0.5, 0.3952, 0.5642, 0.4549, 0.5535, 0.5083, 0.4358, 0.4549, 0.5, 0.3952, 0.5, 0.4426, 0.4465, 0.5083, 0.5535, 0.5083, 0.5642, 0.4549, 0.6284, 0.4489, 0.6497, 0.5023, 0.3716, 0.4489, 0.4358, 0.4549, 0.4465, 0.5083, 0.3503, 0.5023, 0.5023, 0.7585, 0.4489, 0.7559, 0.3772, 0.6882, 0.4127, 0.6642, 0.3772, 0.6882, 0.4489, 0.7559, 0.5023, 0.7585, 0.4127, 0.6642, 0.6818, 0.6642, 0.6497, 0.6882, 0.607, 0.6436, 0.6284, 0.599, 0.393, 0.6436, 0.3503, 0.6882, 0.3182, 0.6642, 0.3716, 0.599, 0.5, 0.3952, 0.6497, 0.3772, 0.6284, 0.4489, 0.5642, 0.4549, 0.3716, 0.4489, 0.3503, 0.3772, 0.5, 0.3952, 0.4358, 0.4549, 0.5, 0.7147, 0.5, 0.5993, 0.607, 0.6436, 0.6497, 0.6882, 0.393, 0.6436, 0.5, 0.5993, 0.5, 0.7147, 0.3503, 0.6882, 0.5, 0.7197, 0.639, 0.7108, 0.6711, 0.8179, 0.5, 0.9203, 0.3289, 0.8179, 0.361, 0.7108, 0.5, 0.7197, 0.5, 0.9203, 0.639, 0.7108, 0.6711, 0.6282, 0.7246, 0.5805, 0.6711, 0.8179, 0.2754, 0.5805, 0.3289, 0.6282, 0.361, 0.7108, 0.3289, 0.8179, 0.6711, 0.6282, 0.6177, 0.5514, 0.746, 0.5008, 0.7246, 0.5805, 0.254, 0.5008, 0.3823, 0.5514, 0.3289, 0.6282, 0.2754, 0.5805, 0.6177, 0.5514, 0.607, 0.3802, 0.7888, 0.3502, 0.746, 0.5008, 0.2112, 0.3502, 0.393, 0.3802, 0.3823, 0.5514, 0.254, 0.5008, 0.5078, 0.2512, 0.6214, 0.381, 0.4442, 0.5008, 0.3423, 0.3502, 0.4442, 0.5008, 0.6214, 0.381, 0.5078, 0.2512, 0.3423, 0.3502, 0.6214, 0.381, 0.6694, 0.4518, 0.4982, 0.5805, 0.4442, 0.5008, 0.4982, 0.5805, 0.6694, 0.4518, 0.6214, 0.381, 0.4442, 0.5008, 0.7084, 0.5287, 0.4908, 0.8179, 0.4982, 0.5805, 0.6694, 0.4518, 0.4982, 0.5805, 0.4908, 0.8179, 0.7084, 0.5287, 0.6694, 0.4518, 0.6497, 0.05808, 0.5, 0.004926, 0.5, -0.01592, 0.6284, 0.02551, 0.5, 0.9841, 0.5, 1.005, 0.3503, 1.058, 0.3716, 1.026, 0.6604, 0.9072, 0.6497, 1.058, 0.6284, 1.026, 0.6284, 0.9249, 0.3716, 0.02551, 0.3503, 0.05808, 0.3396, -0.09279, 0.3716, -0.07507, 0.5856, 0.8421, 0.6604, 0.9072, 0.6284, 0.9249, 0.5642, 0.8538, 0.3716, 0.9249, 0.3396, 0.9072, 0.4144, 0.8421, 0.4358, 0.8538, 0.5, 0.02735, 0.5856, 0.02448, 0.5642, 0.04533, 0.5, 0.03934, 0.4358, 0.04533, 0.4144, 0.02448, 0.5, 0.02735, 0.5, 0.03934, 0.5, 0.03934, 0.5642, 0.04533, 0.5642, 0.1193, 0.5, 0.1133, 0.4358, 0.1193, 0.4358, 0.04533, 0.5, 0.03934, 0.5, 0.1133, 0.04533, 0.8538, 0.05471, 0.9249, 0.1404, 0.8799, 0.1193, 0.8296, 0.1404, 0.8799, 0.05471, 0.9249, 0.04533, 0.8538, 0.1193, 0.8296, 0.05471, 0.9249, 0.09691, 1.026, 0.1618, 0.9687, 0.1404, 0.8799, 0.1618, 0.9687, 0.09691, 1.026, 0.05471, 0.9249, 0.1404, 0.8799, 0.6284, 0.09691, 0.5, 0.0818, 0.5, 0.1467, 0.6284, 0.1618, 0.5, 0.1467, 0.5, 0.0818, 0.3716, 0.09691, 0.3716, 0.1618, 0.5, 0.9273, 0.5, 0.8207, 0.5642, 0.8296, 0.6284, 0.9687, 0.4358, 0.8296, 0.5, 0.8207, 0.5, 0.9273, 0.3716, 0.9687, 0.6284, 0.9687, 0.5642, 0.8296, 0.6284, 0.8799, 0.3716, 0.8799, 0.4358, 0.8296, 0.3716, 0.9687, 0.6818, 0.1304, 0.7246, 0.04464, 0.7567, 0.08033, 0.7353, 0.1572, 0.2433, 0.08033, 0.2754, 0.04464, 0.3182, 0.1304, 0.2647, 0.1572, 0.6711, 0.2427, 0.6818, 0.1304, 0.7353, 0.1572, 0.746, 0.2458, 0.2647, 0.1572, 0.3182, 0.1304, 0.3289, 0.2427, 0.254, 0.2458, 0.7246, 0.3727, 0.6711, 0.2427, 0.746, 0.2458, 0.7888, 0.3344, 0.254, 0.2458, 0.3289, 0.2427, 0.2754, 0.3727, 0.2112, 0.3344, 0.7246, 0.04464, 0.7781, -0.01451, 0.8102, 0.03317, 0.7567, 0.08033, 0.1898, 0.03317, 0.2219, -0.01451, 0.2754, 0.04464, 0.2433, 0.08033, 0.7781, 0.9855, 1.013, 0.8669, 1.013, 0.95, 0.8102, 1.033, 0.9866, 0.95, 0.9866, 0.8669, 1.222, 0.9855, 1.19, 1.033, 0.01341, 0.8669, 0.1738, 0.8961, 0.1525, 0.9764, 0.01341, 0.95, 0.8475, 0.9764, 0.8262, 0.8961, 0.9866, 0.8669, 0.9866, 0.95, 0.1738, 0.8961, 0.3557, 1.02, 0.2915, 1.053, 0.1525, 0.9764, 0.7085, 0.05272, 0.6443, 0.01989, 0.8262, -0.1039, 0.8475, -0.02363, 0.3557, 0.01989, 0.3771, 0.1439, 0.3022, 0.165, 0.2915, 0.05272, 0.6978, 0.165, 0.6229, 0.1439, 0.6443, 0.01989, 0.7085, 0.05272, 0.3771, 0.1439, 0.3236, 0.2445, 0.2701, 0.2419, 0.3022, 0.165, 0.7299, 0.2419, 0.6764, 0.2445, 0.6229, 0.1439, 0.6978, 0.165, 0.3236, 0.02472, 0.08828, 0.01065, 0.07759, -0.08134, 0.2701, -0.02869, 0.9224, 0.9187, 0.9117, 1.011, 0.6764, 1.025, 0.7299, 0.9713, 0.08828, 0.01065, -0.05077, 0.01403, -0.04007, -0.03965, 0.07759, -0.08134, 0.04007, 0.9604, 0.05077, 1.014, -0.08828, 1.011, -0.07759, 0.9187, 0.9492, 0.01403, 0.8423, -0.009683, 0.8744, -0.06336, 0.9599, -0.03965, 0.1256, 0.9366, 0.1577, 0.9903, 0.05077, 1.014, 0.04007, 0.9604, 0.8423, 0.9903, 0.7246, 0.9306, 0.7888, 0.8918, 0.8744, 0.9366, 0.2112, 0.8918, 0.2754, 0.9306, 0.1577, 0.9903, 0.1256, 0.9366, 0.8744, 0.3816, 0.7888, 0.3344, 0.8209, 0.2987, 0.8851, 0.349, 0.1791, 0.2987, 0.2112, 0.3344, 0.1256, 0.3816, 0.1149, 0.349, 0.9599, 0.3784, 0.8744, 0.3816, 0.8851, 0.349, 0.9599, 0.3459, 0.1149, 0.349, 0.1256, 0.3816, 0.04007, 0.3784, 0.04007, 0.3459, 0.07759, 0.355, -0.04007, 0.3784, -0.04007, 0.3459, 0.06689, 0.3281, 0.04007, 0.3459, 0.04007, 0.3784, -0.07759, 0.355, -0.06689, 0.3281, 0.2701, 0.2419, 0.07759, 0.355, 0.06689, 0.3281, 0.2273, 0.2122, 0.9331, 0.3281, 0.9224, 0.355, 0.7299, 0.2419, 0.7727, 0.2122, 0.3022, 0.165, 0.2701, 0.2419, 0.2273, 0.2122, 0.2594, 0.1442, 0.7727, 0.2122, 0.7299, 0.2419, 0.6978, 0.165, 0.7406, 0.1442, 0.2915, 0.05272, 0.3022, 0.165, 0.2594, 0.1442, 0.2487, 0.06445, 0.7406, 0.1442, 0.6978, 0.165, 0.7085, 0.05272, 0.7513, 0.06445, 0.1525, 0.753, 0.2915, 0.8692, 0.2487, 0.89, 0.1311, 0.7827, 0.7513, 0.89, 0.7085, 0.8692, 0.8475, 0.753, 0.8689, 0.7827, 0.01341, 0.6964, 0.1525, 0.753, 0.1311, 0.7827, 0.01341, 0.7321, 0.8689, 0.7827, 0.8475, 0.753, 0.9866, 0.6964, 0.9866, 0.7321, 0.8102, 0.6881, 1.013, 0.6964, 1.013, 0.7321, 0.8316, 0.7266, 0.9866, 0.7321, 0.9866, 0.6964, 1.19, 0.6881, 1.168, 0.7266, 0.7567, 0.7329, 0.8102, 0.6881, 0.8316, 0.7266, 0.7781, 0.7715, 0.1684, 0.7266, 0.1898, 0.6881, 0.2433, 0.7329, 0.2219, 0.7715, 0.7888, 0.3344, 0.746, 0.2458, 0.7674, 0.2278, 0.8209, 0.2987, 0.2326, 0.2278, 0.254, 0.2458, 0.2112, 0.3344, 0.1791, 0.2987, 0.8319, 0.2458, 0.772, 0.1572, 0.8134, 0.1421, 0.8585, 0.2278, 0.8134, 0.1421, 0.772, 0.1572, 0.8319, 0.2458, 0.8585, 0.2278, 0.772, 0.1572, 0.7329, 0.08033, 0.7715, 0.08008, 0.8134, 0.1421, 0.7715, 0.08008, 0.7329, 0.08033, 0.772, 0.1572, 0.8134, 0.1421, 0.5, 0.3665, 0.5856, 0.4433, 0.6497, 0.3, 0.5, 0.232, 0.3503, 0.3, 0.4144, 0.4433, 0.5, 0.3665, 0.5, 0.232, 0.01715, 0.4433, 0.1821, 0.7062, 0.2996, 0.5364, 0.1527, 0.3, 0.2996, 0.5364, 0.1821, 0.7062, 0.01715, 0.4433, 0.1527, 0.3, 0.7139, 0.7062, 0.9385, 0.7326, 0.9599, 0.545, 0.7674, 0.5364, 0.04007, 0.545, 0.06146, 0.7326, 0.2861, 0.7062, 0.2326, 0.5364, 0.9385, 0.7326, 1.174, 0.5194, 1.163, 0.3644, 0.9599, 0.545, 0.8368, 0.3644, 0.8262, 0.5194, 1.061, 0.7326, 1.04, 0.545, 0.1738, 0.5194, 0.4733, 0.3386, 0.4306, 0.2013, 0.1632, 0.3644, 0.5694, 0.2013, 0.5267, 0.3386, 0.8262, 0.5194, 0.8368, 0.3644, 0.4733, 0.3386, 0.6766, 0.2526, 0.591, 0.1241, 0.4306, 0.2013, 0.409, 0.1241, 0.3234, 0.2526, 0.5267, 0.3386, 0.5694, 0.2013, 0.1464, 0.2526, 0.09901, -0.1802, 0.1907, -0.2164, 0.279, 0.1241, 0.1907, 0.7836, 0.09901, 0.8198, 0.1464, 1.253, 0.279, 1.124, 0.6338, 0.09901, 0.3664, -0.1511, 0.3236, 0.02059, 0.5589, 0.1907, 0.6764, 0.02059, 0.6336, -0.1511, 0.3662, 0.09901, 0.4411, 0.1907, 0.3664, 0.8489, 0.09898, 0.7798, 0.09898, 0.8867, 0.3236, 1.021, 0.901, 0.8867, 0.901, 0.7798, 0.6336, 0.8489, 0.6764, 1.021, 0.5, 0.6895, 0.5, 0.7997, 0.746, 0.8802, 0.6711, 0.6691, 0.254, 0.8802, 0.5, 0.7997, 0.5, 0.6895, 0.3289, 0.6691, 0.5, 0.661, 0.5, 0.9088, 0.6711, 0.9742, 0.6925, 0.7321, 0.3289, 0.9742, 0.5, 0.9088, 0.5, 0.661, 0.3075, 0.7321, 0.5, 0.2184, 0.5, 0.4831, 0.6925, 0.4925, 0.7246, 0.2689, 0.3075, 0.4925, 0.5, 0.4831, 0.5, 0.2184, 0.2754, 0.2689, 0.746, 0.118, 0.5, 0.07948, 0.5, 0.2184, 0.7246, 0.2689, 0.5, 0.2184, 0.5, 0.07948, 0.254, 0.118, 0.2754, 0.2689, 0.9492, 0.1715, 0.746, 0.118, 0.7246, 0.2689, 0.9492, 0.3372, 0.2754, 0.2689, 0.254, 0.118, 0.05077, 0.1715, 0.05077, 0.3372, 0.2045, 0.7074, 0.1715, 0.6394, 0.3372, 0.5789, 0.5107, 0.7973, 0.3372, 0.5789, 0.1715, 0.6394, 0.2045, 0.7074, 0.5107, 0.7973, 0.3101, 0.9588, 0.2045, 0.7074, 0.5107, 0.7973, 0.6636, 1.042, 0.5107, 0.7973, 0.2045, 0.7074, 0.3101, 0.9588, 0.6636, 1.042, 0.8958, 0.7973, 0.6925, 0.7321, 0.6711, 0.9742, 0.8423, 1.042, 0.3289, 0.9742, 0.3075, 0.7321, 0.1042, 0.7973, 0.1577, 1.042, 0.8958, 0.5107, 0.9492, 0.3372, 0.7246, 0.2689, 0.6925, 0.4925, 0.2754, 0.2689, 0.05077, 0.3372, 0.1042, 0.5107, 0.3075, 0.4925, 0.7598, 0.2228, 0.6636, 0.04248, 0.6691, -0.02578, 0.8802, 0.03807, 0.6691, 0.9742, 0.6636, 1.042, 0.7598, 1.223, 0.8802, 1.038, 0.5078, 0.2512, 0.3101, -0.04118, 0.6636, 0.04248, 0.7598, 0.2228, 0.6636, 0.04248, 0.3101, -0.04118, 0.5078, 0.2512, 0.7598, 0.2228, 0.6214, 0.381, 0.7871, 0.3205, 0.7848, 0.4125, 0.6694, 0.4518, 0.7848, 0.4125, 0.7871, 0.3205, 0.6214, 0.381, 0.6694, 0.4518, 0.5078, 0.2512, 0.7598, 0.2228, 0.7871, 0.3205, 0.6214, 0.381, 0.7871, 0.3205, 0.7598, 0.2228, 0.5078, 0.2512, 0.6214, 0.381, 0.7084, 0.5287, 0.6694, 0.4518, 0.7848, 0.4125, 0.7913, 0.4985, 0.7848, 0.4125, 0.6694, 0.4518, 0.7084, 0.5287, 0.7913, 0.4985, 0.7781, 0.7084, 0.7781, 0.7913, 1.099, 0.8867, 1.099, 0.7798, 0.901, 0.8867, 1.222, 0.7913, 1.222, 0.7084, 0.901, 0.7798, 0.5, 0.4832, 0.9599, 0.2852, 0.9706, -0.01238, 0.5, 0.1023, 0.02937, 0.9876, 0.04007, 1.285, 0.5, 1.483, 0.5, 1.102, 0.5, 0.1023, 0.9706, -0.01238, 0.9064, -0.4483, 0.5, -0.4048, 0.09355, 0.5517, 0.02937, 0.9876, 0.5, 1.102, 0.5, 0.5952, 0.5, 0.5952, 0.9064, 0.5517, 0.7888, 0.004475, 0.5, -0.07604, 0.2112, 0.004475, 0.09355, 0.5517, 0.5, 0.5952, 0.5, -0.07604, 0.5, 0.924, 0.7888, 1.004, 0.746, 0.8802, 0.5, 0.7997, 0.254, 0.8802, 0.2112, 1.004, 0.5, 0.924, 0.5, 0.7997, 0.7598, 0.2228, 0.8802, 0.03807, 1.004, -0.007264, 0.7871, 0.3205, 0.004475, 0.9927, -0.1198, 1.038, -0.2402, 1.223, -0.2129, 1.321, 0.1907, 0.7836, 0.02059, 0.6275, 0.3745, 0.3107, 0.6079, 0.6176, 0.3745, 0.3107, 0.02059, 0.6275, 0.1907, 0.7836, 0.6079, 0.6176, 0.5, 0.2946, 1.131, 0.2667, 0.9599, -0.1375, 0.5, -0.2456, 0.04007, 0.8625, -0.1311, 1.267, 0.5, 1.295, 0.5, 0.7544, 0.5, 0.8515, 1.12, 0.8776, 1.12, 1.283, 0.5, 1.334, 0.8796, 0.283, 0.8796, -0.1224, 1.5, -0.1485, 1.5, 0.3338, 0.5, 0.3338, 1.12, 0.283, 1.12, 0.5895, 0.5, 0.7995, 0.8796, 0.5895, 0.8796, 0.283, 1.5, 0.3338, 1.5, 0.7995, 0.5, 0.9093, 1.12, 0.9997, 1.131, 0.2667, 0.5, 0.2946, 0.8689, 0.2667, 0.8796, 0.9997, 1.5, 0.9093, 1.5, 0.2946, 0.4306, 0.2796, 0.591, 0.279, 0.4947, 0.4208, 0.3664, 0.5188, 0.5053, 0.4208, 0.409, 0.279, 0.5694, 0.2796, 0.6336, 0.5188, 0.3664, 0.5188, 0.4947, 0.4208, 0.591, 0.7799, 0.3771, 0.9675, 0.409, 0.7799, 0.5053, 0.4208, 0.6336, 0.5188, 0.6229, 0.9675, 0.3771, 0.9675, 0.591, 0.7799, 0.591, 1.096, 0.3771, 1.287, 0.409, 0.09646, 0.409, -0.2201, 0.6229, -0.03253, 0.6229, 0.2869, 0.2869, 0.0106, 0.09646, -0.08009, 0.3112, -0.3545, 0.5165, -0.2609, 0.3112, 0.6455, 0.09646, 0.9199, 0.2869, 1.011, 0.5165, 0.7391, 0.5589, 0.2755, 0.345, 0.2325, 0.3771, 0.7391, 0.591, 0.6455, 0.6229, 0.7391, 0.655, 0.2325, 0.4411, 0.2755, 0.409, 0.6455, 0.1311, 0.2667, 0.1204, 0.9997, 0.3771, 0.7391, 0.345, 0.2325, 0.6229, 0.7391, 0.8796, 0.9997, 0.8689, 0.2667, 0.655, 0.2325, 0.5895, 0.9997, 0.283, 1.31, 0.2869, 1.011, 0.5165, 0.7391, 0.2869, 0.0106, 0.283, 0.3103, 0.5895, -0.0003285, 0.5165, -0.2609, 0.283, 0.3103, -0.1224, 0.4554, -0.03253, 0.1492, 0.2869, 0.0106, 0.9675, 0.1492, 0.8776, 0.4554, 1.283, 0.3103, 1.287, 0.0106, 0.8776, 0.4554, 0.4044, 0.2331, 0.5188, 0.03947, 0.9675, 0.1492, 0.5188, 0.03947, 0.4044, 0.2331, 0.8776, 0.4554, 0.9675, 0.1492, 0.1632, 0.2866, 0.4306, 0.2796, 0.3664, 0.5188, 0.1311, 0.4044, 0.6336, 0.5188, 0.5694, 0.2796, 0.8368, 0.2866, 0.8689, 0.4044, 0.5, 0.2809, 1.131, 0.4044, 1.12, 0.8776, 0.5, 0.8515, 0.8796, 0.8776, 0.8689, 0.4044, 1.5, 0.2809, 1.5, 0.8515, 0.6497, 0.3, 0.7674, 0.5364, 0.9599, 0.545, 1.163, 0.3644, 0.04007, 0.545, 0.2326, 0.5364, 0.3503, 0.3, -0.1632, 0.3644, 0.6497, 0.1527, 1.163, 0.2866, 1.131, 0.4044, 0.5, 0.2809, 0.8689, 0.4044, 0.8368, 0.2866, 1.35, 0.1527, 1.5, 0.2809, 0.5, 0.232, 0.6497, 0.3, 0.5, 0.3941, 0.5, 0.3941, 0.3503, 0.3, 0.5, 0.232, 0.279, 0.1241, 0.1907, -0.2164, 0.6079, -0.3824, 0.4208, 0.02826, 0.6079, 0.6176, 0.1907, 0.7836, 0.279, 1.124, 0.4208, 1.028, 0.6079, 0.6176, 0.789, 0.6372, 0.7799, 1.044, 0.4208, 1.028, 0.7799, 0.04366, 0.789, -0.3628, 0.6079, -0.3824, 0.4208, 0.02826, 0.789, 0.6372, 0.9722, 0.5262, 1.096, 0.9199, 0.7799, 1.044, 0.09646, 0.9199, -0.0278, 0.5262, -0.211, 0.6372, -0.2201, 1.044, 0.19, 0.2755, 0.3112, 0.6455, 0.09646, 0.9199, -0.0278, 0.5262, 0.09646, 0.9199, 0.3112, 0.6455, 0.19, 0.2755, -0.0278, 0.5262, 0.004475, 0.9927, 0.5517, 0.7517, 0.5796, 0.9266, 0.19, 1.229, 0.5796, 0.9266, 0.5517, 0.7517, 0.004475, 0.9927, 0.19, 1.229, 0.5054, 0.3745, 0.05619, 0.19, 0.08828, 0.5796, 0.3129, 0.5803, 0.9117, 0.5796, 0.9438, 0.19, 0.4946, 0.3745, 0.6871, 0.5803, 0.3236, 0.6275, 0.09898, 0.5631, 0.05619, 0.2288, 0.5054, 0.3107, 0.9438, 0.2288, 0.901, 0.5631, 0.6764, 0.6275, 0.4946, 0.3107, 0.09898, 0.5631, -0.2112, 0.4125, -0.2005, 0.3205, 0.05619, 0.2288, 0.2005, 0.3205, 0.2112, 0.4125, -0.09898, 0.5631, -0.05619, 0.2288, 0.7871, 0.3205, 1.004, -0.007264, 1.19, 0.2288, 0.19, 0.2288, 0.004475, -0.007264, -0.2129, 0.3205, 0.09898, 0.5631, -0.2219, 0.4985, -0.2112, 0.4125, 0.2112, 0.4125, 0.2219, 0.4985, -0.09898, 0.5631, 0.5589, 0.19, 0.3771, -0.02855, 0.1632, 0.1283, 0.345, 0.4063, 0.8368, 0.1283, 0.6229, -0.02855, 0.4411, 0.19, 0.655, 0.4063, 0.1311, 0.6231, 0.345, 0.4063, 0.1632, 0.1283, -0.04007, 0.2852, 0.8368, 0.1283, 0.655, 0.4063, 0.8689, 0.6231, 1.04, 0.2852, 0.3129, 0.5803, 0.08828, 0.5796, 0.1632, 1.128, 0.3771, 0.9714, 0.8368, 0.1283, 0.9117, -0.4204, 0.6871, -0.4197, 0.6229, -0.02855, 0.5517, 0.7517, 0.9876, 0.7281, 1.128, 0.917, 0.5796, 0.9266, 0.1283, 0.917, -0.01238, 0.7281, -0.4483, 0.7517, -0.4204, 0.9266, 0.9599, 0.2852, 1.163, 0.1283, 0.9706, -0.01238, 0.02937, 0.9876, -0.1632, 1.128, 0.04007, 1.285, 0.9012, 0.2101, 0.7193, 0.06756, 0.7621, 0.01389, 0.8905, 0.1356, 0.2379, 0.01389, 0.2807, 0.06756, 0.09882, 0.2101, 0.1095, 0.1356, 0.9012, 0.2101, 0.8905, 0.1356, 1.126, 0.2687, 1.19, 0.3581, 0.8742, 0.2687, 1.11, 0.1356, 1.099, 0.2101, 0.81, 0.3581, 0.19, 0.5622, 0.1258, 0.5064, 0.2328, 0.3261, 0.3504, 0.3495, 0.7672, 0.3261, 0.8742, 0.5064, 0.81, 0.5622, 0.6496, 0.3495, 0.3504, 0.3495, 0.2328, 0.3261, 0.1579, 0.08686, 0.2541, 0.04231, 0.8421, 0.08686, 0.7672, 0.3261, 0.6496, 0.3495, 0.7459, 0.04231, 0.2541, 0.04231, 0.1579, 0.08686, -0.08812, 0.03187, -0.07743, -0.05698, 0.08812, 0.03187, -0.1579, 0.08686, -0.2541, 0.04231, 0.07743, -0.05698, 0.9226, 0.943, 0.9119, 1.032, 0.6338, 1.128, 0.5589, 1.055, 0.3662, 0.1283, 0.08812, 0.03187, 0.07743, -0.05698, 0.4411, 0.05452, 0.9119, 0.8057, 0.9226, 0.9066, 0.7087, 0.7114, 0.6338, 0.5868, 0.2913, 0.7114, 0.07743, 0.9066, 0.08812, 0.8057, 0.3662, 0.5868, 0.1579, 0.01079, 0.1258, 0.06707, -0.07743, -0.09344, -0.08812, -0.1943, 0.07743, 0.9066, -0.1258, 1.067, -0.1579, 1.011, 0.08812, 0.8057, 0.1726, 0.3261, 0.1869, 0.2518, 0.06707, 0.07462, 0.01079, 0.08686, 0.06707, 0.07462, 0.1869, 0.2518, 0.1726, 0.3261, 0.01079, 0.08686, 0.1258, 0.5064, 0.1044, 0.3818, 0.19, 0.2518, 0.2328, 0.3261, 0.81, 0.2518, 0.8956, 0.3818, 0.8742, 0.5064, 0.7672, 0.3261, 0.8905, 0.5577, 0.9012, 0.424, 1.104, 0.3818, 1.126, 0.5064, 0.8956, 0.3818, 1.099, 0.424, 1.11, 0.5577, 0.8742, 0.5064, 0.8905, 0.5577, 0.7621, 0.5496, 0.7942, 0.4337, 0.9012, 0.424, 0.2058, 0.4337, 0.2379, 0.5496, 0.1095, 0.5577, 0.09882, 0.424, 0.3745, 0.3107, 0.5803, 0.04228, 0.6671, 0.1515, 0.5699, 0.2559, 0.6671, 0.1515, 0.5803, 0.04228, 0.3745, 0.3107, 0.5699, 0.2559, 0.3129, 0.5803, 0.5589, 0.524, 0.6338, 0.5868, 0.484, 0.6671, 0.3662, 0.5868, 0.4411, 0.524, 0.6871, 0.5803, 0.516, 0.6671, 0.6079, 0.6176, 0.3745, 0.3107, 0.5699, 0.2559, 0.789, 0.6372, 0.5699, 0.2559, 0.3745, 0.3107, 0.6079, 0.6176, 0.789, 0.6372, 0.6231, 0.5262, 0.6552, 0.4759, 0.7621, 0.5496, 0.7193, 0.5908, 0.2379, 0.5496, 0.3448, 0.4759, 0.3769, 0.5262, 0.2807, 0.5908, 0.6338, 0.5868, 0.7087, 0.7114, 0.6124, 0.7883, 0.484, 0.6671, 0.3876, 0.7883, 0.2913, 0.7114, 0.3662, 0.5868, 0.516, 0.6671, 0.6552, 0.1179, 0.484, 0.2104, 0.484, 0.1515, 0.6124, 0.08242, 0.516, 0.1515, 0.516, 0.2104, 0.3448, 0.1179, 0.3876, 0.08242, 0.5375, 0.8722, 0.484, 0.7328, 0.6552, 0.8122, 0.6231, 0.8662, 0.3448, 0.8122, 0.516, 0.7328, 0.4625, 0.8722, 0.3769, 0.8662, 0.9321, 0.2951, 0.8852, 0.3784, 0.7328, 0.2104, 0.8722, 0.2065, 0.7328, 0.2104, 0.8852, 0.3784, 0.9321, 0.2951, 0.8722, 0.2065, 0.6552, 0.4759, 0.591, 0.3784, 0.6445, 0.2951, 0.7193, 0.3808, 0.3555, 0.2951, 0.409, 0.3784, 0.3448, 0.4759, 0.2807, 0.3808, 0.7621, 0.5496, 0.6552, 0.4759, 0.7193, 0.3808, 0.7942, 0.4337, 0.2807, 0.3808, 0.3448, 0.4759, 0.2379, 0.5496, 0.2058, 0.4337, 0.789, 0.6372, 0.8852, 0.3784, 0.9511, 0.4759, 0.9722, 0.5262, 0.9511, 0.4759, 0.8852, 0.3784, 0.789, 0.6372, 0.9722, 0.5262, 0.789, 0.6372, 0.5699, 0.2559, 0.7328, 0.2104, 0.8852, 0.3784, 0.7328, 0.2104, 0.5699, 0.2559, 0.789, 0.6372, 0.8852, 0.3784, 0.5699, 0.2559, 0.6671, 0.1515, 0.7328, 0.2104, 0.7328, 0.2104, 0.6671, 0.1515, 0.5699, 0.2559, 0.05167, 0.4337, -0.02284, 0.3808, 0.03318, 0.33, 0.1017, 0.374, 0.03318, 0.33, -0.02284, 0.3808, 0.05167, 0.4337, 0.1017, 0.374, 0.9772, 0.3808, 0.9321, 0.2951, 0.9852, 0.2591, 1.033, 0.33, 0.9852, 0.2591, 0.9321, 0.2951, 0.9772, 0.3808, 1.033, 0.33, 0.9321, 0.2951, 0.8722, 0.2065, 0.9253, 0.1705, 0.9852, 0.2591, 0.9253, 0.1705, 0.8722, 0.2065, 0.9321, 0.2951, 0.9852, 0.2591, 0.5375, 0.8722, 0.6231, 0.8662, 0.6338, 0.9133, 0.5482, 0.9253, 0.3662, 0.9133, 0.3769, 0.8662, 0.4625, 0.8722, 0.4518, 0.9253, 0.8662, 0.1976, 0.8122, 0.1179, 0.8654, 0.0819, 0.9133, 0.1528, 0.8654, 0.0819, 0.8122, 0.1179, 0.8662, 0.1976, 0.9133, 0.1528, 0.8122, 0.1179, 0.7883, 0.08242, 0.8414, 0.04646, 0.8654, 0.0819, 0.8414, 0.04646, 0.7883, 0.08242, 0.8122, 0.1179, 0.8654, 0.0819, 0.6124, 0.7883, 0.7087, 0.7114, 0.7087, 0.7794, 0.6124, 0.8414, 0.2913, 0.7794, 0.2913, 0.7114, 0.3876, 0.7883, 0.3876, 0.8414, 0.9012, 0.424, 0.7942, 0.4337, 0.8049, 0.374, 0.9226, 0.3644, 0.1951, 0.374, 0.2058, 0.4337, 0.09882, 0.424, 0.07743, 0.3644, 0.1044, 0.3818, -0.09882, 0.424, -0.07743, 0.3644, 0.1258, 0.3282, 0.07743, 0.3644, 0.09882, 0.424, -0.1044, 0.3818, -0.1258, 0.3282, 0.1869, 0.2518, 0.262, 0.3818, 0.3031, 0.3282, 0.2341, 0.207, 0.3031, 0.3282, 0.262, 0.3818, 0.1869, 0.2518, 0.2341, 0.207, 0.06707, 0.07462, 0.1869, 0.2518, 0.2341, 0.207, 0.1054, 0.0358, 0.2341, 0.207, 0.1869, 0.2518, 0.06707, 0.07462, 0.1054, 0.0358, 0.9226, 0.02823, 1.126, 0.07462, 1.158, 0.0358, 0.9333, -0.01372, 0.8421, 0.0358, 0.8742, 0.07462, 1.077, 0.02823, 1.067, -0.01372, 0.7087, 0.7114, 0.9226, 0.9066, 0.9333, 0.9686, 0.7087, 0.7794, 0.06673, 0.9686, 0.07743, 0.9066, 0.2913, 0.7114, 0.2913, 0.7794, 0.6338, 0.1528, 0.6659, 0.0819, 0.7835, 0.1231, 0.7193, 0.1822, 0.2165, 0.1231, 0.3341, 0.0819, 0.3662, 0.1528, 0.2807, 0.1822, 0.7193, 0.1822, 0.7835, 0.1231, 0.8691, 0.17, 0.8156, 0.2351, 0.1309, 0.17, 0.2165, 0.1231, 0.2807, 0.1822, 0.1844, 0.2351, 0.8156, 0.2351, 0.8691, 0.17, 0.944, 0.2289, 0.8905, 0.288, 0.05604, 0.2289, 0.1309, 0.17, 0.1844, 0.2351, 0.1095, 0.288, 0.8905, 0.288, 0.944, 0.2289, 1.019, 0.2495, 0.9867, 0.3203, 0.9812, 0.2495, 1.056, 0.2289, 1.11, 0.288, 1.013, 0.3203, 0.9226, 0.2114, 0.8049, 0.1017, 0.8905, 0.0952, 0.9867, 0.1429, 0.1095, 0.0952, 0.1951, 0.1017, 0.07743, 0.2114, 0.01325, 0.1429, 0.7193, 0.33, 0.8156, 0.2351, 0.8905, 0.288, 0.8049, 0.374, 0.1095, 0.288, 0.1844, 0.2351, 0.2807, 0.33, 0.1951, 0.374, 0.7193, 0.33, 0.6552, 0.2591, 0.7193, 0.1822, 0.8156, 0.2351, 0.2807, 0.1822, 0.3448, 0.2591, 0.2807, 0.33, 0.1844, 0.2351, 0.6338, 0.1528, 0.7193, 0.1822, 0.6552, 0.2591, 0.5482, 0.1705, 0.3448, 0.2591, 0.2807, 0.1822, 0.3662, 0.1528, 0.4518, 0.1705, 0.6124, 0.8414, 0.7087, 0.7794, 0.7835, 0.9191, 0.6659, 0.8654, 0.2165, 0.9191, 0.2913, 0.7794, 0.3876, 0.8414, 0.3341, 0.8654, 0.9686, 0.9863, 1.002, 1.17, 0.9191, 1.123, 0.7794, 1.088, 0.9191, 0.1231, 1.002, 0.17, 0.9686, -0.01372, 0.7794, 0.08841, 0.1579, 0.0358, -0.05604, 0.2289, -0.1309, 0.17, -0.06673, -0.01372, 0.1309, 0.17, 0.05604, 0.2289, -0.1579, 0.0358, 0.06673, -0.01372, 0.2221, 0.207, 0.01884, 0.2495, -0.05604, 0.2289, 0.1579, 0.0358, 0.05604, 0.2289, -0.01884, 0.2495, -0.2221, 0.207, -0.1579, 0.0358, 0.1258, 0.3031, -0.01325, 0.1429, 0.01884, 0.09494, 0.2221, 0.2341, 0.9812, 0.09494, 1.013, 0.1429, 0.8742, 0.3031, 0.7779, 0.2341, 0.9226, 0.2114, 0.9867, 0.1429, 1.126, 0.3031, 0.8742, 0.3031, 1.013, 0.1429, 1.077, 0.2114, 0.9226, 0.7844, 0.5589, 0.524, 0.5803, 0.7664, 0.9226, 0.9824, 0.4197, 0.7664, 0.4411, 0.524, 0.07743, 0.7844, 0.07743, 0.9824, 0.2541, 0.01939, -0.07743, -0.2156, -0.07743, -0.0176, 0.2969, 0.1346, 0.07743, 0.9824, 0.07743, 0.7844, -0.2541, 1.019, -0.2969, 1.135, 0.2143, 0.3495, 0.01939, 0.04231, 0.1346, -0.0356, 0.2849, 0.263, 0.1346, 0.9644, 0.01939, 1.042, 0.2143, 1.35, 0.2849, 1.263, 0.3581, 0.5622, 0.2143, 0.3495, 0.2849, 0.263, 0.4699, 0.422, 0.2849, 0.263, 0.2143, 0.3495, 0.3581, 0.5622, 0.4699, 0.422, 0.9012, 0.6106, 1.19, 0.5622, 1.211, 0.422, 0.9012, 0.4345, 0.7886, 0.422, 0.81, 0.5622, 1.099, 0.6106, 1.099, 0.4345, 0.7193, 0.06756, 0.9012, 0.2101, 0.9012, 0.375, 0.6766, 0.2179, 0.09882, 0.375, 0.09882, 0.2101, 0.2807, 0.06756, 0.3234, 0.2179, 0.9012, 0.4345, 0.9226, -0.1651, 0.5803, -0.08356, 0.6766, 0.4504, 0.4197, 0.9164, 0.07743, 0.8349, 0.09882, 1.434, 0.3234, 1.45, 0.9012, 0.4345, 1.211, 0.422, 1.297, -0.0356, 0.9226, -0.1651, 0.7031, 0.9644, 0.7886, 1.422, 1.099, 1.434, 1.077, 0.8349, 0.2114, 0.422, 0.3718, 0.263, 0.2969, -0.0356, 0.7031, 0.9644, 0.6282, 1.263, 0.7886, 1.422, 0.19, 0.2755, -0.0278, 0.5262, 0.06756, 0.5908, 0.2179, 0.4504, 0.06756, 0.5908, -0.0278, 0.5262, 0.19, 0.2755, 0.2179, 0.4504, 0.5589, 0.19, 0.6766, 0.2179, 0.5803, -0.2336, 0.3771, -0.02855, 0.4197, 0.7664, 0.3234, 1.218, 0.4411, 1.19, 0.6229, 0.9714, 0.3129, 0.5803, 0.3771, 0.9714, 0.5803, 0.7664, 0.5589, 0.524, 0.4197, 0.7664, 0.6229, 0.9714, 0.6871, 0.5803, 0.4411, 0.524])
me_suzanne.materials.append(mat_material)
me_suzanne.use_remesh_preserve_volume = False
me_suzanne.use_remesh_preserve_attributes = False
me_suzanne.use_mirror_vertex_groups = False
me_suzanne.update()

# ---- objects
ob_suzanne = bpy.data.objects.new('Suzanne', me_suzanne)
ob_lamp = bpy.data.objects.new('Lamp', light_lamp)
ob_camera = bpy.data.objects.new('Camera', cam_camera)

# ---- transforms, parenting, visibility, modifiers, constraints
ob_suzanne.location = (0.0, 0.0, 0.0)
ob_suzanne.lineart.crease_threshold = 0.0
ob_lamp.location = (4.076, 1.005, 5.904)
ob_lamp.rotation_euler = (0.6503, 0.05522, 1.866)
ob_lamp.lock_rotations_4d = False
ob_lamp.empty_display_type = 'ARROWS'
ob_lamp.color = (0.0, 0.0, 0.0, 0.0)
ob_lamp.lineart.crease_threshold = 0.0
ob_camera.location = (7.481, -6.508, 6.344)
ob_camera.rotation_euler = (1.109, 0.01082, 0.8149)
ob_camera.lock_rotations_4d = False
ob_camera.empty_display_type = 'ARROWS'
ob_camera.color = (0.0, 0.0, 0.0, 0.0)
ob_camera.display_type = 'WIRE'
ob_camera.lineart.crease_threshold = 0.0

# ---- collection membership
col_collection_1.objects.link(ob_suzanne)
col_collection_1.objects.link(ob_lamp)
col_collection_1.objects.link(ob_camera)

# ---- scene / render settings (as saved in the file)
scene.camera = ob_camera
scene.frame_start = 1; scene.frame_end = 250; scene.frame_set(1)
scene.render.engine = 'BLENDER_EEVEE_NEXT'
scene.render.resolution_percentage = 50
scene.render.dither_intensity = 0.0
scene.cycles.use_denoising = False
scene.cycles.samples = 10
scene.cycles.sampling_pattern = 'TABULATED_SOBOL'
scene.cycles.light_sampling_threshold = 0.0
scene.cycles.use_adaptive_sampling = False
scene.cycles.use_light_tree = False
scene.cycles.blur_glossy = 0.0
scene.cycles.pixel_filter_type = 'GAUSSIAN'
scene.cycles.sample_clamp_indirect = 0.0
scene.view_settings.view_transform = 'Standard'
bpy.context.view_layer.update()
